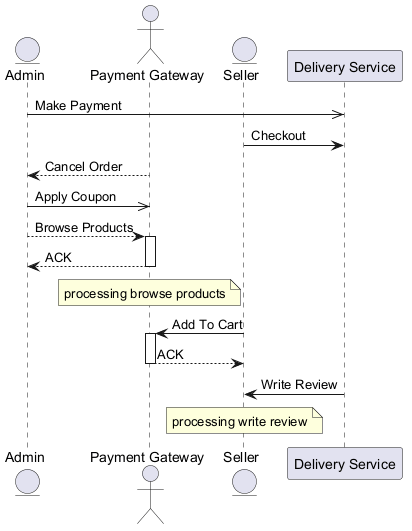

The diagram above was rendered by PlantUML. Its source (embedded in the PNG):
@startuml
skinparam backgroundColor #FFFFFF
skinparam classBackgroundColor #F1F8E9
skinparam classBorderColor #33691E
entity "Admin" as A
actor "Payment Gateway" as PG
entity "Seller" as S
participant "Delivery Service" as DS
A ->> DS : Make Payment
S -> DS : Checkout
PG --> A : Cancel Order
A ->> PG : Apply Coupon
A --> PG : Browse Products
activate PG
PG --> A : ACK
deactivate PG
note over PG : processing browse products
S -> PG : Add To Cart
activate PG
PG --> S : ACK
deactivate PG
DS -> S : Write Review
note over S : processing write review
@enduml